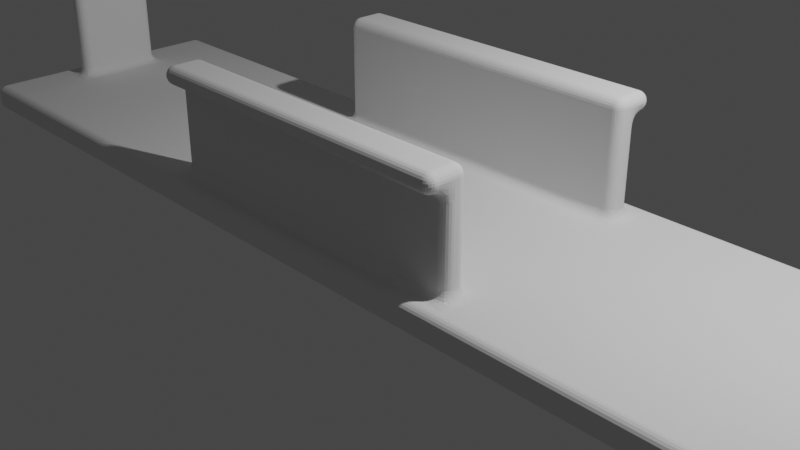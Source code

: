 # Source: CachePoign_Casier.blend  (saved by Blender 2.81.16; exported with 4.5.12 LTS)
import bpy
from mathutils import Matrix  # noqa: F401  (used for matrix-valued properties, if any)

bpy.ops.wm.read_factory_settings(use_empty=True)
scene = bpy.context.scene
scene.name = 'Scene'

# ---- collections
col_collection = bpy.data.collections.new('Collection'); scene.collection.children.link(col_collection)

# ---- world
world_world = bpy.data.worlds.new('World'); scene.world = world_world
world_world.use_nodes = True; world_world.node_tree.nodes.clear()
_N = world_world.node_tree.nodes; _L = world_world.node_tree.links
n0 = _N.new('ShaderNodeOutputWorld'); n0.name = 'World Output'; n0.location = (300, 300)
n1 = _N.new('ShaderNodeBackground'); n1.name = 'Background'; n1.location = (10, 300)
n1.inputs[0].default_value = (0.05088, 0.05088, 0.05088, 1.0)
_L.new(n1.outputs[0], n0.inputs[0])
n0.is_active_output = True
world_world.color = (0.05088, 0.05088, 0.05088)
world_world.use_sun_shadow = False
world_world.sun_shadow_jitter_overblur = 0.0

# ---- cameras
cam_camera = bpy.data.cameras.new('Camera')
cam_camera.clip_end = 100.0
cam_camera.ortho_scale = 7.314

# ---- lights
light_light = bpy.data.lights.new('Light', 'POINT')
light_light.transmission_factor = 0.0
light_light.energy = 1000.0
light_light.shadow_soft_size = 0.1
light_light.shadow_maximum_resolution = 0.006
light_light.use_absolute_resolution = True

# ---- meshes
me_cube_001 = bpy.data.meshes.new('Cube.001')
me_cube_001.from_pydata([(-5.8, -1.5, 0.0), (-5.8, -1.5, 0.3), (-5.8, 1.5, 0.0), (-5.8, 1.5, 0.3), (5.8, -1.5, 0.0), (5.8, -1.5, 0.3), (5.8, 1.5, 0.0), (5.8, 1.5, 0.3), (1.867, 1.5, 0.0), (-1.867, 1.5, 0.0), (-1.867, 1.5, 0.3), (1.867, 1.5, 0.3), (-1.867, -1.5, 0.0), (1.867, -1.5, 0.0), (1.867, -1.5, 0.3), (-1.867, -1.5, 0.3), (-5.8, 0.5, 0.0), (-5.8, -0.5, 0.0), (-5.8, -0.5, 0.3), (-5.8, 0.5, 0.3), (5.8, -0.5, 0.0), (5.8, 0.5, 0.0), (5.8, 0.5, 0.3), (5.8, -0.5, 0.3), (1.867, 0.5, 0.3), (1.867, -0.5, 0.3), (-1.867, 0.5, 0.3), (-1.867, -0.5, 0.3), (-1.867, 0.5, 0.0), (-1.867, -0.5, 0.0), (1.867, 0.5, 0.0), (1.867, -0.5, 0.0), (-5.5, 1.5, 0.0), (-5.5, -1.5, 0.3), (-5.5, 1.5, 0.3), (-5.5, -1.5, 0.0), (-5.5, 0.5, 0.0), (-5.5, -0.5, 0.0), (-5.5, 0.5, 0.3), (-5.5, -0.5, 0.3), (5.5, 1.5, 0.3), (5.5, -1.5, 0.0), (5.5, 1.5, 0.0), (5.5, -1.5, 0.3), (5.5, 0.5, 0.3), (5.5, -0.5, 0.3), (5.5, 0.5, 0.0), (5.5, -0.5, 0.0), (-5.3, 1.5, 0.3), (-5.3, -1.5, 0.0), (-5.3, 0.5, 0.3), (-5.3, -0.5, 0.3), (-5.3, 1.5, 0.0), (-5.3, -1.5, 0.3), (-5.3, 0.5, 0.0), (-5.3, -0.5, 0.0), (5.3, 1.5, 0.0), (5.3, -1.5, 0.3), (5.3, 0.5, 0.0), (5.3, -0.5, 0.0), (5.3, 1.5, 0.3), (5.3, -1.5, 0.0), (5.3, 0.5, 0.3), (5.3, -0.5, 0.3), (-5.8, 1.25, 0.3), (5.8, 1.25, 0.0), (-5.8, 1.25, 0.0), (5.8, 1.25, 0.3), (1.867, 1.25, 0.3), (-1.867, 1.25, 0.3), (-1.867, 1.25, 0.0), (1.867, 1.25, 0.0), (-5.5, 1.25, 0.3), (-5.5, 1.25, 0.0), (5.5, 1.25, 0.0), (5.5, 1.25, 0.3), (-5.3, 1.25, 0.3), (-5.3, 1.25, 0.0), (5.3, 1.25, 0.0), (5.3, 1.25, 0.3), (-5.8, -1.25, 0.0), (5.8, -1.25, 0.3), (1.867, -1.25, 0.3), (-1.867, -1.25, 0.3), (-1.867, -1.25, 0.0), (1.867, -1.25, 0.0), (-5.8, -1.25, 0.3), (5.8, -1.25, 0.0), (-5.5, -1.25, 0.0), (-5.5, -1.25, 0.3), (5.5, -1.25, 0.3), (5.5, -1.25, 0.0), (-5.3, -1.25, 0.3), (-5.3, -1.25, 0.0), (5.3, -1.25, 0.0), (5.3, -1.25, 0.3), (-5.8, -1.0, 0.3), (5.8, -1.0, 0.0), (-5.8, -1.0, 0.0), (5.8, -1.0, 0.3), (1.867, -1.0, 0.3), (-1.867, -1.0, 0.3), (-1.867, -1.0, 0.0), (1.867, -1.0, 0.0), (-5.5, -1.0, 0.0), (-5.5, -1.0, 0.3), (5.5, -1.0, 0.3), (5.5, -1.0, 0.0), (-5.3, -1.0, 0.3), (-5.3, -1.0, 0.0), (5.3, -1.0, 0.0), (5.3, -1.0, 0.3), (-5.8, 1.0, 0.0), (5.8, 1.0, 0.3), (1.867, 1.0, 0.3), (-1.867, 1.0, 0.3), (-1.867, 1.0, 0.0), (1.867, 1.0, 0.0), (-5.5, 1.0, 0.3), (-5.5, 1.0, 0.0), (5.5, 1.0, 0.0), (5.5, 1.0, 0.3), (-5.3, 1.0, 0.3), (-5.3, 1.0, 0.0), (5.3, 1.0, 0.0), (5.3, 1.0, 0.3), (-5.8, 1.0, 0.3), (5.8, 1.0, 0.0), (-5.5, 0.5, 1.3), (-5.5, -0.5, 1.3), (5.3, 0.5, 1.3), (5.5, 0.5, 1.3), (5.3, -0.5, 1.3), (5.5, -0.5, 1.3), (-5.3, 0.5, 1.3), (-5.3, -0.5, 1.3), (-1.867, 1.25, 1.3), (1.867, 1.25, 1.3), (1.867, -1.0, 1.3), (1.867, -1.25, 1.3), (-1.867, -1.0, 1.3), (-1.867, -1.25, 1.3), (1.867, 1.0, 1.3), (-1.867, 1.0, 1.3), (-5.5, 0.5, 1.5), (-5.5, -0.5, 1.5), (5.3, 0.5, 1.5), (5.5, 0.5, 1.5), (5.3, -0.5, 1.5), (5.5, -0.5, 1.5), (-5.3, 0.5, 1.5), (-5.3, -0.5, 1.5), (-1.867, 1.25, 1.5), (1.867, 1.25, 1.5), (1.867, -1.0, 1.5), (1.867, -1.25, 1.5), (-1.867, -1.0, 1.5), (-1.867, -1.25, 1.5), (1.867, 1.0, 1.5), (-1.867, 1.0, 1.5), (-1.867, -1.45, 1.3), (1.867, -1.45, 1.3), (-1.867, -1.45, 1.5), (1.867, -1.45, 1.5), (-1.867, 1.45, 1.3), (1.867, 1.45, 1.3), (-1.867, 1.45, 1.5), (1.867, 1.45, 1.5), (5.7, 0.5, 1.3), (5.7, -0.5, 1.3), (5.7, 0.5, 1.5), (5.7, -0.5, 1.5), (-5.7, 0.5, 1.3), (-5.7, -0.5, 1.3), (-5.7, 0.5, 1.5), (-5.7, -0.5, 1.5)], [], [(66, 64, 3, 2), (42, 40, 7, 6), (87, 81, 5, 4), (35, 33, 1, 0), (91, 87, 4, 41), (89, 86, 1, 33), (95, 82, 14, 57), (82, 83, 15, 14), (93, 84, 12, 49), (84, 85, 13, 12), (61, 57, 14, 13), (13, 14, 15, 12), (52, 48, 10, 9), (9, 10, 11, 8), (116, 117, 30, 28), (28, 30, 31, 29), (123, 116, 28, 54), (54, 28, 29, 55), (114, 115, 26, 24), (24, 26, 27, 25), (125, 114, 24, 62), (62, 24, 25, 63), (118, 126, 19, 38), (38, 19, 18, 39), (120, 127, 21, 46), (46, 21, 20, 47), (127, 113, 22, 21), (21, 22, 23, 20), (98, 96, 18, 17), (17, 18, 19, 16), (45, 44, 131, 133), (122, 118, 38, 50), (16, 36, 37, 17), (112, 119, 36, 16), (2, 3, 34, 32), (80, 88, 35, 0), (92, 89, 33, 53), (49, 53, 33, 35), (58, 46, 47, 59), (124, 120, 46, 58), (22, 44, 45, 23), (113, 121, 44, 22), (4, 5, 43, 41), (81, 90, 43, 5), (94, 91, 41, 61), (56, 60, 40, 42), (12, 15, 53, 49), (83, 92, 53, 15), (115, 122, 50, 26), (26, 50, 51, 27), (36, 54, 55, 37), (119, 123, 54, 36), (32, 34, 48, 52), (88, 93, 49, 35), (8, 11, 60, 56), (85, 94, 61, 13), (117, 124, 58, 30), (30, 58, 59, 31), (68, 69, 136, 137), (121, 125, 62, 44), (41, 43, 57, 61), (90, 95, 57, 43), (40, 60, 79, 75), (8, 56, 78, 71), (32, 52, 77, 73), (10, 48, 76, 69), (7, 40, 75, 67), (56, 42, 74, 78), (2, 32, 73, 66), (48, 34, 72, 76), (6, 7, 67, 65), (42, 6, 65, 74), (34, 3, 64, 72), (60, 11, 68, 79), (11, 10, 69, 68), (52, 9, 70, 77), (9, 8, 71, 70), (112, 126, 64, 66), (106, 111, 95, 90), (103, 110, 94, 85), (104, 109, 93, 88), (101, 108, 92, 83), (110, 107, 91, 94), (99, 106, 90, 81), (108, 105, 89, 92), (98, 104, 88, 80), (0, 1, 86, 80), (102, 103, 85, 84), (109, 102, 84, 93), (101, 83, 141, 140), (111, 100, 82, 95), (105, 96, 86, 89), (107, 97, 87, 91), (97, 99, 81, 87), (20, 23, 99, 97), (47, 20, 97, 107), (39, 18, 96, 105), (63, 25, 100, 111), (25, 27, 101, 100), (55, 29, 102, 109), (29, 31, 103, 102), (17, 37, 104, 98), (51, 39, 105, 108), (23, 45, 106, 99), (59, 47, 107, 110), (27, 51, 108, 101), (37, 55, 109, 104), (31, 59, 110, 103), (45, 63, 111, 106), (80, 86, 96, 98), (16, 19, 126, 112), (75, 79, 125, 121), (71, 78, 124, 117), (73, 77, 123, 119), (69, 76, 122, 115), (67, 75, 121, 113), (78, 74, 120, 124), (66, 73, 119, 112), (76, 72, 118, 122), (65, 67, 113, 127), (74, 65, 127, 120), (72, 64, 126, 118), (79, 68, 114, 125), (82, 100, 138, 139), (77, 70, 116, 123), (70, 71, 117, 116), (155, 157, 162, 163), (133, 131, 168, 169), (140, 141, 157, 156), (132, 133, 149, 148), (115, 114, 142, 143), (50, 38, 128, 134), (83, 82, 139, 141), (44, 62, 130, 131), (39, 51, 135, 129), (51, 50, 134, 135), (63, 45, 133, 132), (114, 68, 137, 142), (100, 101, 140, 138), (69, 115, 143, 136), (38, 39, 129, 128), (62, 63, 132, 130), (150, 144, 145, 151), (147, 146, 148, 149), (154, 156, 157, 155), (153, 152, 159, 158), (134, 128, 144, 150), (138, 140, 156, 154), (129, 135, 151, 145), (142, 137, 153, 158), (135, 134, 150, 151), (136, 143, 159, 152), (130, 132, 148, 146), (129, 145, 175, 173), (143, 142, 158, 159), (152, 153, 167, 166), (131, 130, 146, 147), (139, 138, 154, 155), (160, 161, 163, 162), (157, 141, 160, 162), (141, 139, 161, 160), (139, 155, 163, 161), (165, 164, 166, 167), (136, 152, 166, 164), (137, 136, 164, 165), (153, 137, 165, 167), (169, 168, 170, 171), (131, 147, 170, 168), (149, 133, 169, 171), (147, 149, 171, 170), (172, 173, 175, 174), (145, 144, 174, 175), (144, 128, 172, 174), (128, 129, 173, 172)])
_uv = me_cube_001.uv_layers.new(name='UVMap')
_uv.uv.foreach_set('vector', [0.375, 0.2292, 0.625, 0.2292, 0.625, 0.25, 0.375, 0.25, 0.375, 0.4917, 0.625, 0.4917, 0.625, 0.5, 0.375, 0.5, 0.375, 0.7292, 0.625, 0.7292, 0.625, 0.75, 0.375, 0.75, 0.375, 0.9917, 0.625, 0.9917, 0.625, 1.0, 0.375, 1.0, 0.3667, 0.7292, 0.375, 0.7292, 0.375, 0.75, 0.3667, 0.75, 0.8667, 0.7292, 0.875, 0.7292, 0.875, 0.75, 0.8667, 0.75, 0.6371, 0.7292, 0.7083, 0.7292, 0.7083, 0.75, 0.6371, 0.75, 0.7083, 0.7292, 0.7917, 0.7292, 0.7917, 0.75, 0.7083, 0.75, 0.1371, 0.7292, 0.2083, 0.7292, 0.2083, 0.75, 0.1371, 0.75, 0.2083, 0.7292, 0.2917, 0.7292, 0.2917, 0.75, 0.2083, 0.75, 0.375, 0.7621, 0.625, 0.7621, 0.625, 0.8333, 0.375, 0.8333, 0.375, 0.8333, 0.625, 0.8333, 0.625, 0.9167, 0.375, 0.9167, 0.375, 0.2621, 0.625, 0.2621, 0.625, 0.3333, 0.375, 0.3333, 0.375, 0.3333, 0.625, 0.3333, 0.625, 0.4167, 0.375, 0.4167, 0.2083, 0.5396, 0.2917, 0.5396, 0.2917, 0.5833, 0.2083, 0.5833, 0.2083, 0.5833, 0.2917, 0.5833, 0.2917, 0.6667, 0.2083, 0.6667, 0.1371, 0.5396, 0.2083, 0.5396, 0.2083, 0.5833, 0.1371, 0.5833, 0.1371, 0.5833, 0.2083, 0.5833, 0.2083, 0.6667, 0.1371, 0.6667, 0.7083, 0.5396, 0.7917, 0.5396, 0.7917, 0.5833, 0.7083, 0.5833, 0.7083, 0.5833, 0.7917, 0.5833, 0.7917, 0.6667, 0.7083, 0.6667, 0.6371, 0.5396, 0.7083, 0.5396, 0.7083, 0.5833, 0.6371, 0.5833, 0.6371, 0.5833, 0.7083, 0.5833, 0.7083, 0.6667, 0.6371, 0.6667, 0.8667, 0.5396, 0.875, 0.5396, 0.875, 0.5833, 0.8667, 0.5833, 0.8667, 0.5833, 0.875, 0.5833, 0.875, 0.6667, 0.8667, 0.6667, 0.3667, 0.5396, 0.375, 0.5396, 0.375, 0.5833, 0.3667, 0.5833, 0.3667, 0.5833, 0.375, 0.5833, 0.375, 0.6667, 0.3667, 0.6667, 0.375, 0.5396, 0.625, 0.5396, 0.625, 0.5833, 0.375, 0.5833, 0.375, 0.5833, 0.625, 0.5833, 0.625, 0.6667, 0.375, 0.6667, 0.375, 0.03646, 0.625, 0.03646, 0.625, 0.08333, 0.375, 0.08333, 0.375, 0.08333, 0.625, 0.08333, 0.625, 0.1667, 0.375, 0.1667, 0.6333, 0.6667, 0.6333, 0.5833, 0.6333, 0.5833, 0.6333, 0.6667, 0.8629, 0.5396, 0.8667, 0.5396, 0.8667, 0.5833, 0.8629, 0.5833, 0.125, 0.5833, 0.1333, 0.5833, 0.1333, 0.6667, 0.125, 0.6667, 0.125, 0.5396, 0.1333, 0.5396, 0.1333, 0.5833, 0.125, 0.5833, 0.375, 0.25, 0.625, 0.25, 0.625, 0.2583, 0.375, 0.2583, 0.125, 0.7292, 0.1333, 0.7292, 0.1333, 0.75, 0.125, 0.75, 0.8629, 0.7292, 0.8667, 0.7292, 0.8667, 0.75, 0.8629, 0.75, 0.375, 0.9879, 0.625, 0.9879, 0.625, 0.9917, 0.375, 0.9917, 0.3629, 0.5833, 0.3667, 0.5833, 0.3667, 0.6667, 0.3629, 0.6667, 0.3629, 0.5396, 0.3667, 0.5396, 0.3667, 0.5833, 0.3629, 0.5833, 0.625, 0.5833, 0.6333, 0.5833, 0.6333, 0.6667, 0.625, 0.6667, 0.625, 0.5396, 0.6333, 0.5396, 0.6333, 0.5833, 0.625, 0.5833, 0.375, 0.75, 0.625, 0.75, 0.625, 0.7583, 0.375, 0.7583, 0.625, 0.7292, 0.6333, 0.7292, 0.6333, 0.75, 0.625, 0.75, 0.3629, 0.7292, 0.3667, 0.7292, 0.3667, 0.75, 0.3629, 0.75, 0.375, 0.4879, 0.625, 0.4879, 0.625, 0.4917, 0.375, 0.4917, 0.375, 0.9167, 0.625, 0.9167, 0.625, 0.9879, 0.375, 0.9879, 0.7917, 0.7292, 0.8629, 0.7292, 0.8629, 0.75, 0.7917, 0.75, 0.7917, 0.5396, 0.8629, 0.5396, 0.8629, 0.5833, 0.7917, 0.5833, 0.7917, 0.5833, 0.8629, 0.5833, 0.8629, 0.6667, 0.7917, 0.6667, 0.1333, 0.5833, 0.1371, 0.5833, 0.1371, 0.6667, 0.1333, 0.6667, 0.1333, 0.5396, 0.1371, 0.5396, 0.1371, 0.5833, 0.1333, 0.5833, 0.375, 0.2583, 0.625, 0.2583, 0.625, 0.2621, 0.375, 0.2621, 0.1333, 0.7292, 0.1371, 0.7292, 0.1371, 0.75, 0.1333, 0.75, 0.375, 0.4167, 0.625, 0.4167, 0.625, 0.4879, 0.375, 0.4879, 0.2917, 0.7292, 0.3629, 0.7292, 0.3629, 0.75, 0.2917, 0.75, 0.2917, 0.5396, 0.3629, 0.5396, 0.3629, 0.5833, 0.2917, 0.5833, 0.2917, 0.5833, 0.3629, 0.5833, 0.3629, 0.6667, 0.2917, 0.6667, 0.7083, 0.5208, 0.7917, 0.5208, 0.7917, 0.5208, 0.7083, 0.5208, 0.6333, 0.5396, 0.6371, 0.5396, 0.6371, 0.5833, 0.6333, 0.5833, 0.375, 0.7583, 0.625, 0.7583, 0.625, 0.7621, 0.375, 0.7621, 0.6333, 0.7292, 0.6371, 0.7292, 0.6371, 0.75, 0.6333, 0.75, 0.6333, 0.5, 0.6371, 0.5, 0.6371, 0.5208, 0.6333, 0.5208, 0.2917, 0.5, 0.3629, 0.5, 0.3629, 0.5208, 0.2917, 0.5208, 0.1333, 0.5, 0.1371, 0.5, 0.1371, 0.5208, 0.1333, 0.5208, 0.7917, 0.5, 0.8629, 0.5, 0.8629, 0.5208, 0.7917, 0.5208, 0.625, 0.5, 0.6333, 0.5, 0.6333, 0.5208, 0.625, 0.5208, 0.3629, 0.5, 0.3667, 0.5, 0.3667, 0.5208, 0.3629, 0.5208, 0.125, 0.5, 0.1333, 0.5, 0.1333, 0.5208, 0.125, 0.5208, 0.8629, 0.5, 0.8667, 0.5, 0.8667, 0.5208, 0.8629, 0.5208, 0.375, 0.5, 0.625, 0.5, 0.625, 0.5208, 0.375, 0.5208, 0.3667, 0.5, 0.375, 0.5, 0.375, 0.5208, 0.3667, 0.5208, 0.8667, 0.5, 0.875, 0.5, 0.875, 0.5208, 0.8667, 0.5208, 0.6371, 0.5, 0.7083, 0.5, 0.7083, 0.5208, 0.6371, 0.5208, 0.7083, 0.5, 0.7917, 0.5, 0.7917, 0.5208, 0.7083, 0.5208, 0.1371, 0.5, 0.2083, 0.5, 0.2083, 0.5208, 0.1371, 0.5208, 0.2083, 0.5, 0.2917, 0.5, 0.2917, 0.5208, 0.2083, 0.5208, 0.375, 0.2104, 0.625, 0.2104, 0.625, 0.2292, 0.375, 0.2292, 0.6333, 0.7135, 0.6371, 0.7135, 0.6371, 0.7292, 0.6333, 0.7292, 0.2917, 0.7135, 0.3629, 0.7135, 0.3629, 0.7292, 0.2917, 0.7292, 0.1333, 0.7135, 0.1371, 0.7135, 0.1371, 0.7292, 0.1333, 0.7292, 0.7917, 0.7135, 0.8629, 0.7135, 0.8629, 0.7292, 0.7917, 0.7292, 0.3629, 0.7135, 0.3667, 0.7135, 0.3667, 0.7292, 0.3629, 0.7292, 0.625, 0.7135, 0.6333, 0.7135, 0.6333, 0.7292, 0.625, 0.7292, 0.8629, 0.7135, 0.8667, 0.7135, 0.8667, 0.7292, 0.8629, 0.7292, 0.125, 0.7135, 0.1333, 0.7135, 0.1333, 0.7292, 0.125, 0.7292, 0.375, 0.0, 0.625, 0.0, 0.625, 0.02083, 0.375, 0.02083, 0.2083, 0.7135, 0.2917, 0.7135, 0.2917, 0.7292, 0.2083, 0.7292, 0.1371, 0.7135, 0.2083, 0.7135, 0.2083, 0.7292, 0.1371, 0.7292, 0.7917, 0.7135, 0.7917, 0.7292, 0.7917, 0.7292, 0.7917, 0.7135, 0.6371, 0.7135, 0.7083, 0.7135, 0.7083, 0.7292, 0.6371, 0.7292, 0.8667, 0.7135, 0.875, 0.7135, 0.875, 0.7292, 0.8667, 0.7292, 0.3667, 0.7135, 0.375, 0.7135, 0.375, 0.7292, 0.3667, 0.7292, 0.375, 0.7135, 0.625, 0.7135, 0.625, 0.7292, 0.375, 0.7292, 0.375, 0.6667, 0.625, 0.6667, 0.625, 0.7135, 0.375, 0.7135, 0.3667, 0.6667, 0.375, 0.6667, 0.375, 0.7135, 0.3667, 0.7135, 0.8667, 0.6667, 0.875, 0.6667, 0.875, 0.7135, 0.8667, 0.7135, 0.6371, 0.6667, 0.7083, 0.6667, 0.7083, 0.7135, 0.6371, 0.7135, 0.7083, 0.6667, 0.7917, 0.6667, 0.7917, 0.7135, 0.7083, 0.7135, 0.1371, 0.6667, 0.2083, 0.6667, 0.2083, 0.7135, 0.1371, 0.7135, 0.2083, 0.6667, 0.2917, 0.6667, 0.2917, 0.7135, 0.2083, 0.7135, 0.125, 0.6667, 0.1333, 0.6667, 0.1333, 0.7135, 0.125, 0.7135, 0.8629, 0.6667, 0.8667, 0.6667, 0.8667, 0.7135, 0.8629, 0.7135, 0.625, 0.6667, 0.6333, 0.6667, 0.6333, 0.7135, 0.625, 0.7135, 0.3629, 0.6667, 0.3667, 0.6667, 0.3667, 0.7135, 0.3629, 0.7135, 0.7917, 0.6667, 0.8629, 0.6667, 0.8629, 0.7135, 0.7917, 0.7135, 0.1333, 0.6667, 0.1371, 0.6667, 0.1371, 0.7135, 0.1333, 0.7135, 0.2917, 0.6667, 0.3629, 0.6667, 0.3629, 0.7135, 0.2917, 0.7135, 0.6333, 0.6667, 0.6371, 0.6667, 0.6371, 0.7135, 0.6333, 0.7135, 0.375, 0.02083, 0.625, 0.02083, 0.625, 0.03646, 0.375, 0.03646, 0.375, 0.1667, 0.625, 0.1667, 0.625, 0.2104, 0.375, 0.2104, 0.6333, 0.5208, 0.6371, 0.5208, 0.6371, 0.5396, 0.6333, 0.5396, 0.2917, 0.5208, 0.3629, 0.5208, 0.3629, 0.5396, 0.2917, 0.5396, 0.1333, 0.5208, 0.1371, 0.5208, 0.1371, 0.5396, 0.1333, 0.5396, 0.7917, 0.5208, 0.8629, 0.5208, 0.8629, 0.5396, 0.7917, 0.5396, 0.625, 0.5208, 0.6333, 0.5208, 0.6333, 0.5396, 0.625, 0.5396, 0.3629, 0.5208, 0.3667, 0.5208, 0.3667, 0.5396, 0.3629, 0.5396, 0.125, 0.5208, 0.1333, 0.5208, 0.1333, 0.5396, 0.125, 0.5396, 0.8629, 0.5208, 0.8667, 0.5208, 0.8667, 0.5396, 0.8629, 0.5396, 0.375, 0.5208, 0.625, 0.5208, 0.625, 0.5396, 0.375, 0.5396, 0.3667, 0.5208, 0.375, 0.5208, 0.375, 0.5396, 0.3667, 0.5396, 0.8667, 0.5208, 0.875, 0.5208, 0.875, 0.5396, 0.8667, 0.5396, 0.6371, 0.5208, 0.7083, 0.5208, 0.7083, 0.5396, 0.6371, 0.5396, 0.7083, 0.7292, 0.7083, 0.7135, 0.7083, 0.7135, 0.7083, 0.7292, 0.1371, 0.5208, 0.2083, 0.5208, 0.2083, 0.5396, 0.1371, 0.5396, 0.2083, 0.5208, 0.2917, 0.5208, 0.2917, 0.5396, 0.2083, 0.5396, 0.7083, 0.7292, 0.7917, 0.7292, 0.7917, 0.7292, 0.7083, 0.7292, 0.6333, 0.6667, 0.6333, 0.5833, 0.6333, 0.5833, 0.6333, 0.6667, 0.7917, 0.7135, 0.7917, 0.7292, 0.7917, 0.7292, 0.7917, 0.7135, 0.6371, 0.6667, 0.6333, 0.6667, 0.6333, 0.6667, 0.6371, 0.6667, 0.7917, 0.5396, 0.7083, 0.5396, 0.7083, 0.5396, 0.7917, 0.5396, 0.8629, 0.5833, 0.8667, 0.5833, 0.8667, 0.5833, 0.8629, 0.5833, 0.7917, 0.7292, 0.7083, 0.7292, 0.7083, 0.7292, 0.7917, 0.7292, 0.6333, 0.5833, 0.6371, 0.5833, 0.6371, 0.5833, 0.6333, 0.5833, 0.8667, 0.6667, 0.8629, 0.6667, 0.8629, 0.6667, 0.8667, 0.6667, 0.8629, 0.6667, 0.8629, 0.5833, 0.8629, 0.5833, 0.8629, 0.6667, 0.6371, 0.6667, 0.6333, 0.6667, 0.6333, 0.6667, 0.6371, 0.6667, 0.7083, 0.5396, 0.7083, 0.5208, 0.7083, 0.5208, 0.7083, 0.5396, 0.7083, 0.7135, 0.7917, 0.7135, 0.7917, 0.7135, 0.7083, 0.7135, 0.7917, 0.5208, 0.7917, 0.5396, 0.7917, 0.5396, 0.7917, 0.5208, 0.8667, 0.5833, 0.8667, 0.6667, 0.8667, 0.6667, 0.8667, 0.5833, 0.6371, 0.5833, 0.6371, 0.6667, 0.6371, 0.6667, 0.6371, 0.5833, 0.8629, 0.5833, 0.8667, 0.5833, 0.8667, 0.6667, 0.8629, 0.6667, 0.6333, 0.5833, 0.6371, 0.5833, 0.6371, 0.6667, 0.6333, 0.6667, 0.7083, 0.7135, 0.7917, 0.7135, 0.7917, 0.7292, 0.7083, 0.7292, 0.7083, 0.5208, 0.7917, 0.5208, 0.7917, 0.5396, 0.7083, 0.5396, 0.8629, 0.5833, 0.8667, 0.5833, 0.8667, 0.5833, 0.8629, 0.5833, 0.7083, 0.7135, 0.7917, 0.7135, 0.7917, 0.7135, 0.7083, 0.7135, 0.8667, 0.6667, 0.8629, 0.6667, 0.8629, 0.6667, 0.8667, 0.6667, 0.7083, 0.5396, 0.7083, 0.5208, 0.7083, 0.5208, 0.7083, 0.5396, 0.8629, 0.6667, 0.8629, 0.5833, 0.8629, 0.5833, 0.8629, 0.6667, 0.7917, 0.5208, 0.7917, 0.5396, 0.7917, 0.5396, 0.7917, 0.5208, 0.6371, 0.5833, 0.6371, 0.6667, 0.6371, 0.6667, 0.6371, 0.5833, 0.8667, 0.6667, 0.8667, 0.6667, 0.8667, 0.6667, 0.8667, 0.6667, 0.7917, 0.5396, 0.7083, 0.5396, 0.7083, 0.5396, 0.7917, 0.5396, 0.7917, 0.5208, 0.7083, 0.5208, 0.7083, 0.5208, 0.7917, 0.5208, 0.6333, 0.5833, 0.6371, 0.5833, 0.6371, 0.5833, 0.6333, 0.5833, 0.7083, 0.7292, 0.7083, 0.7135, 0.7083, 0.7135, 0.7083, 0.7292, 0.7917, 0.7292, 0.7083, 0.7292, 0.7083, 0.7292, 0.7917, 0.7292, 0.7917, 0.7292, 0.7917, 0.7292, 0.7917, 0.7292, 0.7917, 0.7292, 0.7917, 0.7292, 0.7083, 0.7292, 0.7083, 0.7292, 0.7917, 0.7292, 0.7083, 0.7292, 0.7083, 0.7292, 0.7083, 0.7292, 0.7083, 0.7292, 0.7083, 0.5208, 0.7917, 0.5208, 0.7917, 0.5208, 0.7083, 0.5208, 0.7917, 0.5208, 0.7917, 0.5208, 0.7917, 0.5208, 0.7917, 0.5208, 0.7083, 0.5208, 0.7917, 0.5208, 0.7917, 0.5208, 0.7083, 0.5208, 0.7083, 0.5208, 0.7083, 0.5208, 0.7083, 0.5208, 0.7083, 0.5208, 0.6333, 0.6667, 0.6333, 0.5833, 0.6333, 0.5833, 0.6333, 0.6667, 0.6333, 0.5833, 0.6333, 0.5833, 0.6333, 0.5833, 0.6333, 0.5833, 0.6333, 0.6667, 0.6333, 0.6667, 0.6333, 0.6667, 0.6333, 0.6667, 0.6333, 0.5833, 0.6333, 0.6667, 0.6333, 0.6667, 0.6333, 0.5833, 0.8667, 0.5833, 0.8667, 0.6667, 0.8667, 0.6667, 0.8667, 0.5833, 0.8667, 0.6667, 0.8667, 0.5833, 0.8667, 0.5833, 0.8667, 0.6667, 0.8667, 0.5833, 0.8667, 0.5833, 0.8667, 0.5833, 0.8667, 0.5833, 0.8667, 0.5833, 0.8667, 0.6667, 0.8667, 0.6667, 0.8667, 0.5833])
me_cube_001.use_remesh_fix_poles = True
me_cube_001.use_remesh_preserve_attributes = False
me_cube_001.use_mirror_vertex_groups = False
me_cube_001.update()

# ---- objects
ob_light = bpy.data.objects.new('Light', light_light)
ob_camera = bpy.data.objects.new('Camera', cam_camera)
ob_cube = bpy.data.objects.new('Cube', me_cube_001)

# ---- transforms, parenting, visibility, modifiers, constraints
ob_light.location = (4.076, 1.005, 5.904)
ob_light.rotation_euler = (0.6503, 0.05522, 1.866)
ob_light.lock_rotations_4d = False
ob_light.empty_display_type = 'ARROWS'
ob_light.color = (0.0, 0.0, 0.0, 0.0)
ob_light.lineart.crease_threshold = 0.0
ob_camera.location = (7.359, -6.926, 4.958)
ob_camera.rotation_euler = (1.109, 0.0, 0.8149)
ob_camera.lock_rotations_4d = False
ob_camera.empty_display_type = 'ARROWS'
ob_camera.color = (0.0, 0.0, 0.0, 0.0)
ob_camera.display_type = 'WIRE'
ob_camera.lineart.crease_threshold = 0.0
ob_cube.location = (0.0, 0.0, 0.0)
ob_cube.lineart.crease_threshold = 0.0
_m = ob_cube.modifiers.new('Bevel', 'BEVEL')
_m.segments = 6
_m.limit_method = 'NONE'

# ---- collection membership
col_collection.objects.link(ob_light)
col_collection.objects.link(ob_camera)
col_collection.objects.link(ob_cube)

# ---- scene / render settings (as saved in the file)
scene.camera = ob_camera
scene.frame_start = 1; scene.frame_end = 250; scene.frame_set(1)
scene.render.engine = 'BLENDER_EEVEE_NEXT'
scene.cycles.use_denoising = False
scene.cycles.samples = 128
scene.cycles.sampling_pattern = 'TABULATED_SOBOL'
scene.cycles.use_adaptive_sampling = False
scene.cycles.use_light_tree = False
scene.view_settings.view_transform = 'Filmic'
bpy.context.view_layer.update()
